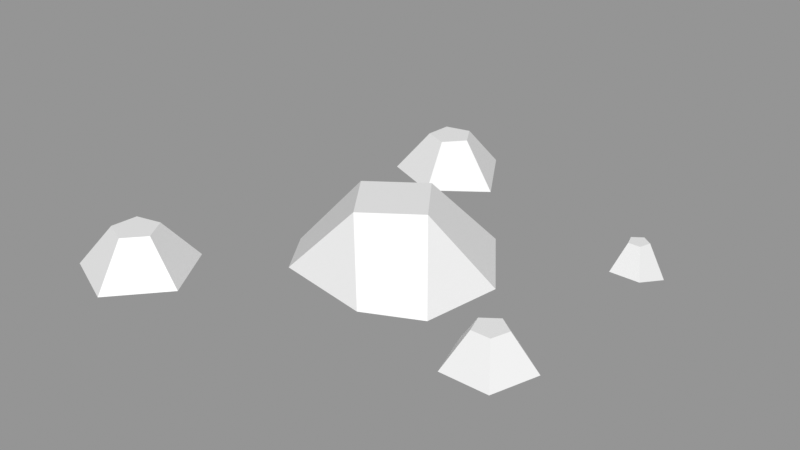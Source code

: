 # Source: Rocks_Round_s_2C_01.blend  (saved by Blender 3.0.42; exported with 4.5.12 LTS)
import bpy
from mathutils import Matrix  # noqa: F401  (used for matrix-valued properties, if any)

bpy.ops.wm.read_factory_settings(use_empty=True)
scene = bpy.context.scene
scene.name = 'Scene'

# ---- images (referenced by path relative to the original .blend; pixels are not part of the script)
import os
ASSET_DIR = os.environ.get("B2B_ASSET_DIR", "")  # directory of the original .blend (textures are referenced by path, not embedded)
HERE = os.path.dirname(os.path.abspath(__file__))  # packed textures are extracted next to this script under _unpacked/

def load_image(name, relpath, width, height, colorspace="sRGB"):
    """Load a texture the original file referenced (path relative to the .blend, or extracted next to this script)."""
    p = next((c for c in (os.path.join(HERE, relpath), os.path.join(ASSET_DIR, relpath)) if relpath and os.path.exists(c)), "")
    if p:
        img = bpy.data.images.load(p, check_existing=True)
        img.name = name
    else:  # same state as the original file: an image datablock whose file is absent (Cycles renders it pink)
        img = bpy.data.images.new(name, width, height)
        img.source = "FILE"
        img.filepath = "//" + (relpath or name)
    img.colorspace_settings.name = colorspace
    return img
img_rocks_texture_atlas_1024x1024_png = load_image('Rocks_Texture_Atlas_1024x1024.png', 'Rocks_Texture_Atlas_1024x1024.png', 1024, 1024, 'sRGB')

# ---- materials (node trees are filled in below, after node groups)
mat_rocks_086 = bpy.data.materials.new('Rocks.086')
mat_rocks_086.use_transparent_shadow = False
mat_rocks_086.diffuse_color = (1.0, 1.0, 1.0, 1.0)
mat_rocks_086.roughness = 0.69
mat_rocks_086.specular_intensity = 0.0
mat_material_076 = bpy.data.materials.new('Material.076')
mat_material_076.use_transparent_shadow = False
mat_material_076.roughness = 0.5

# ---- material node trees
mat_rocks_086.use_nodes = True; mat_rocks_086.node_tree.nodes.clear()
_N = mat_rocks_086.node_tree.nodes; _L = mat_rocks_086.node_tree.links
n0 = _N.new('ShaderNodeBsdfPrincipled'); n0.name = 'Principled BSDF'; n0.location = (10, 300)
n0.distribution = 'GGX'
n0.subsurface_method = 'RANDOM_WALK_SKIN'
n0.inputs[2].default_value = 0.69
n0.inputs[3].default_value = 1.45
n0.inputs[4].default_value = 0.0
n0.inputs[13].default_value = 0.0
n1 = _N.new('ShaderNodeOutputMaterial'); n1.name = 'Material Output'; n1.location = (300, 300)
n2 = _N.new('ShaderNodeNormalMap'); n2.name = 'Normal Map'; n2.location = (-300, -300)
n2.label = 'Normal/Map'
n3 = _N.new('ShaderNodeTexImage'); n3.name = 'Image Texture'; n3.location = (-300, 600)
n3.image = img_rocks_texture_atlas_1024x1024_png
_L.new(n0.outputs[0], n1.inputs[0])
_L.new(n2.outputs[0], n0.inputs[5])
_L.new(n3.outputs[0], n0.inputs[0])
n1.is_active_output = True
mat_material_076.use_nodes = True; mat_material_076.node_tree.nodes.clear()
_N = mat_material_076.node_tree.nodes; _L = mat_material_076.node_tree.links
n0 = _N.new('ShaderNodeBsdfPrincipled'); n0.name = 'Principled BSDF'; n0.location = (10, 300)
n0.distribution = 'GGX'
n0.subsurface_method = 'RANDOM_WALK_SKIN'
n0.inputs[3].default_value = 1.45
n0.inputs[27].default_value = (0.0, 0.0, 0.0, 1.0)
n0.inputs[28].default_value = 1.0
n1 = _N.new('ShaderNodeOutputMaterial'); n1.name = 'Material Output'; n1.location = (300, 300)
n2 = _N.new('ShaderNodeNormalMap'); n2.name = 'Normal Map'; n2.location = (-300, -300)
n2.label = 'Normal/Map'
n2.inputs[0].default_value = 0.0
_L.new(n0.outputs[0], n1.inputs[0])
_L.new(n2.outputs[0], n0.inputs[5])
n1.is_active_output = True

# ---- meshes
me_rocks_round_s_2c_01_003 = bpy.data.meshes.new('Rocks_Round_s_2C_01.003')
me_rocks_round_s_2c_01_003.from_pydata([(0.2153, -0.01976, -0.1832), (0.1855, -0.02798, -0.1616), (0.1969, -0.01976, -0.1266), (0.2336, -0.01976, -0.1266), (0.245, -0.02798, -0.1616), (0.2153, 0.01317, -0.1642), (0.2036, 0.01317, -0.1557), (0.208, 0.01317, -0.142), (0.2225, 0.01317, -0.142), (0.2269, 0.01317, -0.1557), (-0.1728, -0.02031, 0.1282), (-0.2527, -0.02031, 0.1465), (-0.26, -0.02031, 0.2282), (-0.1846, -0.02031, 0.2603), (-0.1307, -0.02031, 0.1985), (-0.1894, 0.02918, 0.1672), (-0.2208, 0.02918, 0.1743), (-0.2237, 0.02918, 0.2064), (-0.1941, 0.02918, 0.219), (-0.1729, 0.02918, 0.1948), (-0.07169, -0.02031, -0.294), (-0.1516, -0.02854, -0.2757), (-0.1589, -0.02031, -0.194), (-0.08347, -0.02031, -0.1619), (-0.02959, -0.02854, -0.2236), (-0.0883, 0.02918, -0.255), (-0.1197, 0.02918, -0.2478), (-0.1225, 0.02918, -0.2158), (-0.09292, 0.02918, -0.2031), (-0.07176, 0.02918, -0.2274), (0.2, -0.01976, 0.05), (0.1524, -0.01976, 0.08455), (0.1706, -0.01976, 0.1405), (0.2294, -0.01976, 0.1405), (0.2476, -0.01976, 0.08455), (0.2, 0.02123, 0.08036), (0.1813, 0.02123, 0.09393), (0.1885, 0.02123, 0.1159), (0.2115, 0.02123, 0.1159), (0.2187, 0.02123, 0.09393), (0.05414, 0.05587, 0.01002), (-0.05537, 0.05587, -0.008147), (0.008468, 0.05587, -0.05382), (0.05822, -0.0199, -0.1104), (-0.125, -0.02812, 0.02071), (-0.06872, -0.02812, -0.08496), (-0.009636, 0.05587, 0.05526), (0.04176, -0.0199, 0.1092), (-0.07669, -0.0199, 0.08825), (0.116, -0.02812, -0.02954), (0.1001, -0.02812, 0.0674)], [], [(0, 5, 9, 4), (3, 8, 7, 2), (1, 6, 5, 0), (4, 9, 8, 3), (2, 7, 6, 1), (10, 15, 19, 14), (13, 18, 17, 12), (11, 16, 15, 10), (14, 19, 18, 13), (12, 17, 16, 11), (18, 19, 15), (20, 25, 29, 24), (23, 28, 27, 22), (21, 26, 25, 20), (24, 29, 28, 23), (22, 27, 26, 21), (28, 29, 25), (30, 35, 39, 34), (33, 38, 37, 32), (31, 36, 35, 30), (34, 39, 38, 33), (32, 37, 36, 31), (46, 40, 42, 41), (47, 50, 40, 46), (42, 40, 49, 43), (42, 43, 45), (41, 42, 45), (44, 41, 45), (49, 40, 50), (47, 46, 48), (44, 48, 46, 41), (17, 18, 15, 16), (7, 8, 9), (27, 28, 25, 26), (39, 35, 37, 38), (35, 36, 37), (7, 9, 5, 6), (13, 12, 10, 14), (11, 10, 12), (48, 44, 50, 47), (44, 45, 49, 50), (49, 45, 43), (32, 31, 34, 33), (30, 34, 31), (2, 1, 4, 3), (0, 4, 1), (22, 21, 24, 23), (20, 24, 21)])
me_rocks_round_s_2c_01_003.polygons.foreach_set('use_smooth', [True] * 48)
me_rocks_round_s_2c_01_003.polygons.foreach_set('material_index', [1, 1, 1, 1, 1, 1, 1, 1, 1, 1, 1, 1, 1, 1, 1, 1, 1, 1, 1, 1, 1, 1, 1, 1, 1, 1, 1, 1, 1, 1, 1, 1, 1, 1, 1, 1, 1, 1, 1, 1, 1, 1, 1, 1, 1, 1, 1, 1])
_k = set([(0, 1), (0, 4), (0, 5), (1, 2), (1, 4), (1, 6), (2, 3), (2, 7), (3, 4), (3, 8), (4, 9), (5, 6), (5, 9), (6, 7), (7, 8), (8, 9), (10, 11), (10, 14), (10, 15), (11, 12), (11, 16), (12, 13), (12, 17), (13, 14), (13, 18), (14, 19), (15, 16), (15, 19), (16, 17), (17, 18), (18, 19), (20, 21), (20, 24), (20, 25), (21, 22), (21, 24), (21, 26), (22, 23), (22, 27), (23, 24), (23, 28), (24, 29), (25, 26), (25, 29), (26, 27), (27, 28), (28, 29), (30, 31), (30, 34), (30, 35), (31, 32), (31, 36), (32, 33), (32, 37), (33, 34), (33, 38), (34, 39), (35, 36), (35, 39), (36, 37), (37, 38), (38, 39), (40, 42), (40, 46), (40, 49), (40, 50), (41, 42), (41, 44), (41, 45), (41, 46), (42, 43), (42, 45), (43, 45), (43, 49), (44, 45), (44, 48), (44, 50), (45, 49), (46, 47), (46, 48), (47, 48), (47, 50), (49, 50)])
me_rocks_round_s_2c_01_003.attributes.new('sharp_edge', 'BOOLEAN', 'EDGE').data.foreach_set('value', [ (min(e.vertices), max(e.vertices)) in _k for e in me_rocks_round_s_2c_01_003.edges])
_uv = me_rocks_round_s_2c_01_003.uv_layers.new(name='UVMap')
_uv.uv.foreach_set('vector', [7.286, 1.364, 7.311, 1.42, 7.302, 1.435, 7.228, 1.439, 7.295, 1.507, 7.315, 1.447, 7.328, 1.438, 7.382, 1.469, 7.382, 1.373, 7.328, 1.422, 7.311, 1.42, 7.286, 1.364, 7.228, 1.439, 7.302, 1.435, 7.315, 1.447, 7.295, 1.507, 7.382, 1.469, 7.328, 1.438, 7.328, 1.422, 7.382, 1.373, 7.505, 1.468, 7.465, 1.436, 7.462, 1.416, 7.505, 1.388, 7.428, 1.364, 7.442, 1.413, 7.432, 1.431, 7.382, 1.428, 7.429, 1.493, 7.447, 1.445, 7.465, 1.436, 7.505, 1.468, 7.505, 1.388, 7.462, 1.416, 7.442, 1.413, 7.428, 1.364, 7.382, 1.428, 7.432, 1.431, 7.447, 1.445, 7.429, 1.493, 7.442, 1.413, 7.462, 1.416, 7.465, 1.436, 7.413, 1.507, 7.432, 1.553, 7.42, 1.569, 7.365, 1.57, 7.417, 1.631, 7.434, 1.584, 7.452, 1.576, 7.493, 1.602, 7.493, 1.521, 7.451, 1.556, 7.432, 1.553, 7.413, 1.507, 7.365, 1.57, 7.42, 1.569, 7.434, 1.584, 7.417, 1.631, 7.493, 1.602, 7.452, 1.576, 7.451, 1.556, 7.493, 1.521, 7.434, 1.584, 7.42, 1.569, 7.432, 1.553, 7.28, 1.507, 7.296, 1.564, 7.286, 1.582, 7.228, 1.579, 7.281, 1.651, 7.301, 1.596, 7.32, 1.586, 7.365, 1.623, 7.365, 1.534, 7.316, 1.566, 7.296, 1.564, 7.28, 1.507, 7.228, 1.579, 7.286, 1.582, 7.301, 1.596, 7.281, 1.651, 7.365, 1.623, 7.32, 1.586, 7.316, 1.566, 7.365, 1.534, 7.59, 1.673, 7.656, 1.673, 7.653, 1.74, 7.586, 1.739, 7.592, 1.554, 7.689, 1.558, 7.656, 1.673, 7.59, 1.673, 7.653, 1.74, 7.656, 1.673, 7.776, 1.66, 7.756, 1.786, 7.653, 1.74, 7.756, 1.786, 7.608, 1.859, 7.586, 1.739, 7.653, 1.74, 7.608, 1.859, 7.472, 1.779, 7.586, 1.739, 7.608, 1.859, 7.776, 1.66, 7.656, 1.673, 7.689, 1.558, 7.592, 1.554, 7.59, 1.673, 7.472, 1.667, 7.472, 1.779, 7.472, 1.667, 7.59, 1.673, 7.586, 1.739, 7.432, 1.431, 7.442, 1.413, 7.465, 1.436, 7.447, 1.445, 7.328, 1.438, 7.315, 1.447, 7.302, 1.435, 7.452, 1.576, 7.434, 1.584, 7.432, 1.553, 7.451, 1.556, 7.286, 1.582, 7.296, 1.564, 7.32, 1.586, 7.301, 1.596, 7.296, 1.564, 7.316, 1.566, 7.32, 1.586, 7.328, 1.438, 7.302, 1.435, 7.311, 1.42, 7.328, 1.422, 5.569, 7.52, 5.569, 7.346, 5.837, 7.433, 5.735, 7.574, 5.735, 7.292, 5.837, 7.433, 5.569, 7.346, 3.406, 7.811, 3.363, 7.713, 3.635, 7.83, 3.55, 7.868, 3.363, 7.713, 3.461, 7.594, 3.68, 7.711, 3.635, 7.83, 3.68, 7.711, 3.461, 7.594, 3.628, 7.594, 0.3349, 7.694, 0.3921, 7.518, 0.6347, 7.694, 0.4848, 7.803, 0.5774, 7.518, 0.6347, 7.694, 0.3921, 7.518, 1.365, 7.827, 1.311, 7.658, 1.592, 7.658, 1.538, 7.827, 1.451, 7.549, 1.592, 7.658, 1.311, 7.658, 2.603, 7.404, 2.767, 7.35, 2.767, 7.629, 2.603, 7.576, 2.87, 7.49, 2.767, 7.629, 2.767, 7.35])
me_rocks_round_s_2c_01_003.materials.append(mat_rocks_086)
me_rocks_round_s_2c_01_003.materials.append(mat_material_076)
me_rocks_round_s_2c_01_003.use_remesh_fix_poles = True
me_rocks_round_s_2c_01_003.use_remesh_preserve_attributes = False
me_rocks_round_s_2c_01_003.update()
me_rocks_round_s_2c_01_003.normals_split_custom_set([tuple(v) for v in zip(*[iter([0.5916, 0.3824, -0.7098, 0.5916, 0.3824, -0.7098, 0.5916, 0.3824, -0.7098, 0.5916, 0.3824, -0.7098, 0.0, 0.4228, 0.9062, 0.0, 0.4228, 0.9062, 0.0, 0.4228, 0.9062, 0.0, 0.4228, 0.9062, -0.5916, 0.3824, -0.7098, -0.5916, 0.3824, -0.7098, -0.5916, 0.3824, -0.7098, -0.5916, 0.3824, -0.7098, 0.8958, 0.3824, 0.2265, 0.8958, 0.3824, 0.2265, 0.8958, 0.3824, 0.2265, 0.8958, 0.3824, 0.2265, -0.8958, 0.3824, 0.2265, -0.8958, 0.3824, 0.2265, -0.8958, 0.3824, 0.2265, -0.8958, 0.3824, 0.2265, 0.7055, 0.5691, -0.4223, 0.7055, 0.5691, -0.4223, 0.7055, 0.5691, -0.4223, 0.7055, 0.5691, -0.4223, -0.3225, 0.5691, 0.7564, -0.3225, 0.5691, 0.7564, -0.3225, 0.5691, 0.7564, -0.3225, 0.5691, 0.7564, -0.1836, 0.5691, -0.8015, -0.1836, 0.5691, -0.8015, -0.1836, 0.5691, -0.8015, -0.1836, 0.5691, -0.8015, 0.6197, 0.5691, 0.5405, 0.6197, 0.5691, 0.5405, 0.6197, 0.5691, 0.5405, 0.6197, 0.5691, 0.5405, -0.819, 0.5691, -0.07303, -0.819, 0.5691, -0.07303, -0.819, 0.5691, -0.07303, -0.819, 0.5691, -0.07303, 0.0, 1.0, 1.968e-08, 0.0, 1.0, 5.903e-08, 0.0, 1.0, 1.968e-08, 0.7424, 0.538, -0.3992, 0.7424, 0.538, -0.3992, 0.7424, 0.538, -0.3992, 0.7424, 0.538, -0.3992, -0.3225, 0.5691, 0.7564, -0.3225, 0.5691, 0.7564, -0.3225, 0.5691, 0.7564, -0.3225, 0.5691, 0.7564, -0.2258, 0.538, -0.8121, -0.2258, 0.538, -0.8121, -0.2258, 0.538, -0.8121, -0.2258, 0.538, -0.8121, 0.6601, 0.538, 0.5243, 0.6601, 0.538, 0.5243, 0.6601, 0.538, 0.5243, 0.6601, 0.538, 0.5243, -0.8353, 0.538, -0.1134, -0.8353, 0.538, -0.1134, -0.8353, 0.538, -0.1134, -0.8353, 0.538, -0.1134, 0.0, 1.0, 3.006e-08, 0.0, 1.0, 0.0, 0.0, 1.0, 3.006e-08, 0.5042, 0.514, -0.694, 0.5042, 0.514, -0.694, 0.5042, 0.514, -0.694, 0.5042, 0.514, -0.694, 2.381e-07, 0.514, 0.8578, 2.381e-07, 0.514, 0.8578, 2.381e-07, 0.514, 0.8578, 2.381e-07, 0.514, 0.8578, -0.5042, 0.514, -0.694, -0.5042, 0.514, -0.694, -0.5042, 0.514, -0.694, -0.5042, 0.514, -0.694, 0.8158, 0.514, 0.2651, 0.8158, 0.514, 0.2651, 0.8158, 0.514, 0.2651, 0.8158, 0.514, 0.2651, -0.8158, 0.514, 0.2651, -0.8158, 0.514, 0.2651, -0.8158, 0.514, 0.2651, -0.8158, 0.514, 0.2651, 0.0, 1.0, -3.794e-08, 0.0, 1.0, -3.794e-08, 0.0, 1.0, -3.794e-08, 0.0, 1.0, -3.794e-08, 0.4558, 0.6788, 0.5758, 0.4558, 0.6788, 0.5758, 0.4558, 0.6788, 0.5758, 0.4558, 0.6788, 0.5758, 0.6179, 0.6747, -0.4037, 0.6179, 0.6747, -0.4037, 0.6179, 0.6747, -0.4037, 0.6179, 0.6747, -0.4037, -0.2011, 0.4976, -0.8438, -0.2011, 0.4976, -0.8438, -0.2011, 0.4976, -0.8438, -0.4463, 0.6415, -0.6239, -0.4463, 0.6415, -0.6239, -0.4463, 0.6415, -0.6239, -0.7667, 0.4953, -0.4084, -0.7667, 0.4953, -0.4084, -0.7667, 0.4953, -0.4084, 0.827, 0.5455, 0.1357, 0.827, 0.5455, 0.1357, 0.827, 0.5455, 0.1357, -0.1502, 0.5034, 0.8509, -0.1502, 0.5034, 0.8509, -0.1502, 0.5034, 0.8509, -0.6148, 0.6804, 0.3988, -0.6148, 0.6804, 0.3988, -0.6148, 0.6804, 0.3988, -0.6148, 0.6804, 0.3988, 0.0, 1.0, 0.0, 0.0, 1.0, 1.968e-08, 0.0, 1.0, 1.968e-08, 0.0, 1.0, 0.0, 0.0, 1.0, 2.514e-08, 0.0, 1.0, -3.669e-08, 0.0, 1.0, 2.514e-08, 0.0, 1.0, 4.51e-08, 0.0, 1.0, 3.006e-08, 0.0, 1.0, 3.006e-08, 0.0, 1.0, 4.51e-08, 0.0, 1.0, 0.0, 0.0, 1.0, -1.913e-08, 0.0, 1.0, -1.914e-08, 0.0, 1.0, 0.0, 0.0, 1.0, -1.913e-08, 0.0, 1.0, -5.74e-08, 0.0, 1.0, -1.914e-08, 0.0, 1.0, 2.514e-08, 0.0, 1.0, 2.514e-08, 0.0, 1.0, 5.605e-08, 0.0, 1.0, 5.605e-08, 0.0, -1.0, -1.392e-08, 0.0, -1.0, 2.868e-09, 0.0, -1.0, 2.868e-09, 0.0, -1.0, -1.392e-08, 0.0, -1.0, 3.644e-08, 0.0, -1.0, 2.868e-09, 0.0, -1.0, 2.868e-09, -0.02877, -0.9888, 0.1462, -0.02877, -0.9888, 0.1462, -0.02877, -0.9888, 0.1462, -0.02877, -0.9888, 0.1462, 0.0, -1.0, -5.15e-09, 0.0, -1.0, -5.15e-09, 0.0, -1.0, -5.15e-09, 0.0, -1.0, -5.15e-09, 0.03852, -0.991, -0.1284, 0.03852, -0.991, -0.1284, 0.03852, -0.991, -0.1284, 0.0, -1.0, -1.353e-08, 0.0, -1.0, -9.022e-09, 0.0, -1.0, -9.022e-09, 0.0, -1.0, -1.353e-08, 0.0, -1.0, 0.0, 0.0, -1.0, -9.022e-09, 0.0, -1.0, -9.022e-09, 6.736e-08, -0.9734, 0.229, 6.736e-08, -0.9734, 0.229, 6.736e-08, -0.9734, 0.229, 6.736e-08, -0.9734, 0.229, 0.0, -0.9346, -0.3558, 0.0, -0.9346, -0.3558, 0.0, -0.9346, -0.3558, -0.04117, -0.9945, 0.09653, -0.04117, -0.9945, 0.09653, -0.04117, -0.9945, 0.09653, -0.04117, -0.9945, 0.09653, 0.06602, -0.9857, -0.1548, 0.06602, -0.9857, -0.1548, 0.06602, -0.9857, -0.1548])] * 3)])

# ---- objects
ob_rocks_round_s_2c_01 = bpy.data.objects.new('Rocks_Round_s_2C_01', me_rocks_round_s_2c_01_003)

# ---- transforms, parenting, visibility, modifiers, constraints
ob_rocks_round_s_2c_01.location = (0.0, 0.0, 0.0)
ob_rocks_round_s_2c_01.rotation_euler = (1.571, -0.0, 0.0)
ob_rocks_round_s_2c_01.scale = (4.0, 4.0, 4.0)
ob_rocks_round_s_2c_01.color = (0.8, 0.8, 0.8, 1.0)

# ---- collection membership
scene.collection.objects.link(ob_rocks_round_s_2c_01)

# ---- scene / render settings (as saved in the file)
scene.frame_start = 1; scene.frame_end = 250; scene.frame_set(1)
scene.render.engine = 'BLENDER_EEVEE_NEXT'
scene.cycles.sampling_pattern = 'TABULATED_SOBOL'
scene.cycles.use_light_tree = False
scene.view_settings.view_transform = 'Standard'
bpy.context.view_layer.update()

# ---- added for rendering (the .blend has no active camera and no usable light): camera, sun + grey world if the file has none
cam_auto = bpy.data.cameras.new('AutoCamera')
cam_auto.lens = 50.0
cam_auto.sensor_width = 36.0
cam_auto.clip_end = 1000.0
ob_auto_camera = bpy.data.objects.new('AutoCamera', cam_auto)
scene.collection.objects.link(ob_auto_camera)
ob_auto_camera.location = (2.77402, -3.29145, 2.29382)
ob_auto_camera.rotation_euler = (1.09748, -7.21219e-08, 0.694738)
scene.camera = ob_auto_camera
light_auto_sun = bpy.data.lights.new('AutoSun', 'SUN')
light_auto_sun.energy = 3.0
light_auto_sun.angle = 0.0523599
ob_auto_sun = bpy.data.objects.new('AutoSun', light_auto_sun)
scene.collection.objects.link(ob_auto_sun)
ob_auto_sun.rotation_euler = (0.872665, 0.174533, 0.523599)
if scene.world is None:
    world_auto = bpy.data.worlds.new('AutoWorld')
    world_auto.color = (0.3, 0.3, 0.3)
    scene.world = world_auto
bpy.context.view_layer.update()
